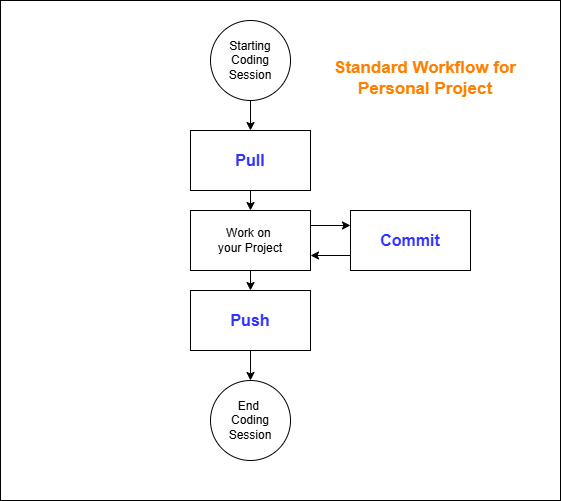

The diagram above was exported from draw.io. Its source (the exported page's mxGraphModel, read from the mxfile embedded in the PNG):
<mxGraphModel dx="1426" dy="889" grid="1" gridSize="10" guides="1" tooltips="1" connect="1" arrows="1" fold="1" page="1" pageScale="1" pageWidth="850" pageHeight="1100" math="0" shadow="0">
  <root>
    <mxCell id="0" />
    <mxCell id="1" parent="0" />
    <mxCell id="EvffrgAj7sCI6yGpRNzD-9" value="" style="rounded=0;whiteSpace=wrap;html=1;" vertex="1" parent="1">
      <mxGeometry x="30" y="90" width="560" height="500" as="geometry" />
    </mxCell>
    <mxCell id="AevgPorElfyT2NOF22bw-53" style="edgeStyle=orthogonalEdgeStyle;rounded=0;orthogonalLoop=1;jettySize=auto;html=1;exitX=0.5;exitY=1;exitDx=0;exitDy=0;entryX=0.5;entryY=0;entryDx=0;entryDy=0;" parent="1" source="AevgPorElfyT2NOF22bw-27" edge="1">
      <mxGeometry relative="1" as="geometry">
        <mxPoint x="280" y="220" as="targetPoint" />
      </mxGeometry>
    </mxCell>
    <mxCell id="AevgPorElfyT2NOF22bw-27" value="Starting Coding Session" style="ellipse;whiteSpace=wrap;html=1;aspect=fixed;" parent="1" vertex="1">
      <mxGeometry x="240" y="110" width="80" height="80" as="geometry" />
    </mxCell>
    <mxCell id="AevgPorElfyT2NOF22bw-28" value="End&amp;nbsp;&lt;div&gt;Coding Session&lt;/div&gt;" style="ellipse;whiteSpace=wrap;html=1;aspect=fixed;" parent="1" vertex="1">
      <mxGeometry x="240" y="470" width="80" height="80" as="geometry" />
    </mxCell>
    <mxCell id="EvffrgAj7sCI6yGpRNzD-7" style="edgeStyle=orthogonalEdgeStyle;rounded=0;orthogonalLoop=1;jettySize=auto;html=1;exitX=0.5;exitY=1;exitDx=0;exitDy=0;entryX=0.5;entryY=0;entryDx=0;entryDy=0;" edge="1" parent="1" source="AevgPorElfyT2NOF22bw-51" target="AevgPorElfyT2NOF22bw-28">
      <mxGeometry relative="1" as="geometry" />
    </mxCell>
    <mxCell id="AevgPorElfyT2NOF22bw-51" value="&lt;font color=&quot;#3333ff&quot;&gt;&lt;span style=&quot;font-size: 16px;&quot;&gt;&lt;b&gt;Push&lt;/b&gt;&lt;/span&gt;&lt;/font&gt;" style="rounded=0;whiteSpace=wrap;html=1;" parent="1" vertex="1">
      <mxGeometry x="220" y="380" width="120" height="60" as="geometry" />
    </mxCell>
    <mxCell id="EvffrgAj7sCI6yGpRNzD-3" style="edgeStyle=orthogonalEdgeStyle;rounded=0;orthogonalLoop=1;jettySize=auto;html=1;exitX=0.5;exitY=1;exitDx=0;exitDy=0;entryX=0.5;entryY=0;entryDx=0;entryDy=0;" edge="1" parent="1" source="AevgPorElfyT2NOF22bw-52" target="EvffrgAj7sCI6yGpRNzD-2">
      <mxGeometry relative="1" as="geometry" />
    </mxCell>
    <mxCell id="AevgPorElfyT2NOF22bw-52" value="&lt;font color=&quot;#3333ff&quot;&gt;&lt;span style=&quot;font-size: 16px;&quot;&gt;&lt;b&gt;Pull&lt;/b&gt;&lt;/span&gt;&lt;/font&gt;" style="rounded=0;whiteSpace=wrap;html=1;" parent="1" vertex="1">
      <mxGeometry x="220" y="220" width="120" height="60" as="geometry" />
    </mxCell>
    <mxCell id="EvffrgAj7sCI6yGpRNzD-6" style="edgeStyle=orthogonalEdgeStyle;rounded=0;orthogonalLoop=1;jettySize=auto;html=1;exitX=0;exitY=0.75;exitDx=0;exitDy=0;entryX=1;entryY=0.75;entryDx=0;entryDy=0;" edge="1" parent="1" source="EvffrgAj7sCI6yGpRNzD-1" target="EvffrgAj7sCI6yGpRNzD-2">
      <mxGeometry relative="1" as="geometry" />
    </mxCell>
    <mxCell id="EvffrgAj7sCI6yGpRNzD-1" value="&lt;font color=&quot;#3333ff&quot;&gt;&lt;span style=&quot;font-size: 16px;&quot;&gt;&lt;b&gt;Commit&lt;/b&gt;&lt;/span&gt;&lt;/font&gt;" style="rounded=0;whiteSpace=wrap;html=1;" vertex="1" parent="1">
      <mxGeometry x="380" y="300" width="120" height="60" as="geometry" />
    </mxCell>
    <mxCell id="EvffrgAj7sCI6yGpRNzD-4" style="edgeStyle=orthogonalEdgeStyle;rounded=0;orthogonalLoop=1;jettySize=auto;html=1;exitX=0.5;exitY=1;exitDx=0;exitDy=0;entryX=0.5;entryY=0;entryDx=0;entryDy=0;" edge="1" parent="1" source="EvffrgAj7sCI6yGpRNzD-2" target="AevgPorElfyT2NOF22bw-51">
      <mxGeometry relative="1" as="geometry" />
    </mxCell>
    <mxCell id="EvffrgAj7sCI6yGpRNzD-5" style="edgeStyle=orthogonalEdgeStyle;rounded=0;orthogonalLoop=1;jettySize=auto;html=1;exitX=1;exitY=0.25;exitDx=0;exitDy=0;entryX=0;entryY=0.25;entryDx=0;entryDy=0;" edge="1" parent="1" source="EvffrgAj7sCI6yGpRNzD-2" target="EvffrgAj7sCI6yGpRNzD-1">
      <mxGeometry relative="1" as="geometry" />
    </mxCell>
    <mxCell id="EvffrgAj7sCI6yGpRNzD-2" value="Work on&amp;nbsp;&lt;div&gt;your Project&lt;/div&gt;" style="rounded=0;whiteSpace=wrap;html=1;" vertex="1" parent="1">
      <mxGeometry x="220" y="300" width="120" height="60" as="geometry" />
    </mxCell>
    <mxCell id="EvffrgAj7sCI6yGpRNzD-10" value="&lt;font style=&quot;font-size: 17px; color: rgb(255, 128, 0);&quot;&gt;&lt;b&gt;Standard Workflow for Personal Project&lt;/b&gt;&lt;/font&gt;" style="text;html=1;whiteSpace=wrap;strokeColor=none;fillColor=none;align=center;verticalAlign=middle;rounded=0;" vertex="1" parent="1">
      <mxGeometry x="360" y="135" width="190" height="65" as="geometry" />
    </mxCell>
  </root>
</mxGraphModel>